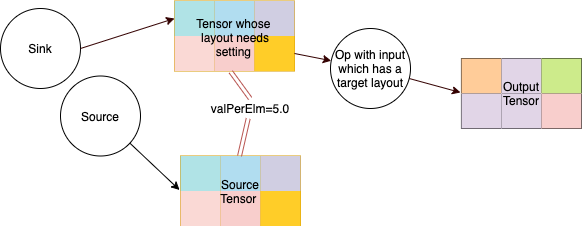

The diagram above was exported from draw.io. Its source (the exported page's mxGraphModel, read from the mxfile embedded in the PNG):
<mxGraphModel dx="1426" dy="921" grid="1" gridSize="10" guides="1" tooltips="1" connect="1" arrows="1" fold="1" page="1" pageScale="1" pageWidth="827" pageHeight="1169" math="0" shadow="0">
  <root>
    <mxCell id="0" />
    <mxCell id="1" parent="0" />
    <mxCell id="hc7EgdS8TopQbVFboABs-1" value="" style="shape=table;html=1;whiteSpace=wrap;startSize=0;container=1;collapsible=0;childLayout=tableLayout;fontFamily=Helvetica;fillColor=#ffe6cc;strokeColor=#d79b00;" vertex="1" parent="1">
      <mxGeometry x="354" y="182.5" width="120" height="70" as="geometry" />
    </mxCell>
    <mxCell id="hc7EgdS8TopQbVFboABs-2" value="" style="shape=partialRectangle;html=1;whiteSpace=wrap;collapsible=0;dropTarget=0;pointerEvents=0;fillColor=none;top=0;left=0;bottom=0;right=0;points=[[0,0.5],[1,0.5]];portConstraint=eastwest;" vertex="1" parent="hc7EgdS8TopQbVFboABs-1">
      <mxGeometry width="120" height="35" as="geometry" />
    </mxCell>
    <mxCell id="hc7EgdS8TopQbVFboABs-3" value="" style="shape=partialRectangle;html=1;whiteSpace=wrap;connectable=0;overflow=hidden;fillColor=#b0e3e6;top=0;left=0;bottom=0;right=0;strokeColor=#0e8088;" vertex="1" parent="hc7EgdS8TopQbVFboABs-2">
      <mxGeometry width="40" height="35" as="geometry" />
    </mxCell>
    <mxCell id="hc7EgdS8TopQbVFboABs-4" value="" style="shape=partialRectangle;html=1;whiteSpace=wrap;connectable=0;overflow=hidden;fillColor=#b1ddf0;top=0;left=0;bottom=0;right=0;strokeColor=#10739e;labelPosition=center;verticalLabelPosition=middle;align=center;verticalAlign=middle;" vertex="1" parent="hc7EgdS8TopQbVFboABs-2">
      <mxGeometry x="40" width="40" height="35" as="geometry" />
    </mxCell>
    <mxCell id="hc7EgdS8TopQbVFboABs-5" value="" style="shape=partialRectangle;html=1;whiteSpace=wrap;connectable=0;overflow=hidden;fillColor=#d0cee2;top=0;left=0;bottom=0;right=0;strokeColor=#56517e;" vertex="1" parent="hc7EgdS8TopQbVFboABs-2">
      <mxGeometry x="80" width="40" height="35" as="geometry" />
    </mxCell>
    <mxCell id="hc7EgdS8TopQbVFboABs-6" value="" style="shape=partialRectangle;html=1;whiteSpace=wrap;collapsible=0;dropTarget=0;pointerEvents=0;fillColor=none;top=0;left=0;bottom=0;right=0;points=[[0,0.5],[1,0.5]];portConstraint=eastwest;" vertex="1" parent="hc7EgdS8TopQbVFboABs-1">
      <mxGeometry y="35" width="120" height="35" as="geometry" />
    </mxCell>
    <mxCell id="hc7EgdS8TopQbVFboABs-7" value="" style="shape=partialRectangle;html=1;whiteSpace=wrap;connectable=0;overflow=hidden;fillColor=#fad9d5;top=0;left=0;bottom=0;right=0;strokeColor=#ae4132;" vertex="1" parent="hc7EgdS8TopQbVFboABs-6">
      <mxGeometry width="40" height="35" as="geometry" />
    </mxCell>
    <mxCell id="hc7EgdS8TopQbVFboABs-8" value="" style="shape=partialRectangle;html=1;whiteSpace=wrap;connectable=0;overflow=hidden;fillColor=#f8cecc;top=0;left=0;bottom=0;right=0;strokeColor=#b85450;" vertex="1" parent="hc7EgdS8TopQbVFboABs-6">
      <mxGeometry x="40" width="40" height="35" as="geometry" />
    </mxCell>
    <mxCell id="hc7EgdS8TopQbVFboABs-9" value="" style="shape=partialRectangle;html=1;whiteSpace=wrap;connectable=0;overflow=hidden;fillColor=#ffcd28;top=0;left=0;bottom=0;right=0;strokeColor=#d79b00;" vertex="1" parent="hc7EgdS8TopQbVFboABs-6">
      <mxGeometry x="80" width="40" height="35" as="geometry" />
    </mxCell>
    <mxCell id="-6lG72uoijFbQmzce9TR-4" value="Sink" style="ellipse;whiteSpace=wrap;html=1;" parent="1" vertex="1">
      <mxGeometry x="180" y="190" width="80" height="80" as="geometry" />
    </mxCell>
    <mxCell id="-6lG72uoijFbQmzce9TR-38" style="rounded=0;orthogonalLoop=1;jettySize=auto;html=1;entryX=-0.008;entryY=0.971;entryDx=0;entryDy=0;entryPerimeter=0;fontFamily=Helvetica;" parent="1" source="-6lG72uoijFbQmzce9TR-39" target="-6lG72uoijFbQmzce9TR-41" edge="1">
      <mxGeometry relative="1" as="geometry">
        <mxPoint x="290" y="341" as="sourcePoint" />
      </mxGeometry>
    </mxCell>
    <mxCell id="-6lG72uoijFbQmzce9TR-39" value="Source" style="ellipse;whiteSpace=wrap;html=1;" parent="1" vertex="1">
      <mxGeometry x="240" y="257.5" width="80" height="80" as="geometry" />
    </mxCell>
    <mxCell id="-6lG72uoijFbQmzce9TR-40" value="" style="shape=table;html=1;whiteSpace=wrap;startSize=0;container=1;collapsible=0;childLayout=tableLayout;fontFamily=Helvetica;fillColor=#ffe6cc;strokeColor=#d79b00;" parent="1" vertex="1">
      <mxGeometry x="360" y="337.5" width="120" height="70" as="geometry" />
    </mxCell>
    <mxCell id="-6lG72uoijFbQmzce9TR-41" value="" style="shape=partialRectangle;html=1;whiteSpace=wrap;collapsible=0;dropTarget=0;pointerEvents=0;fillColor=none;top=0;left=0;bottom=0;right=0;points=[[0,0.5],[1,0.5]];portConstraint=eastwest;" parent="-6lG72uoijFbQmzce9TR-40" vertex="1">
      <mxGeometry width="120" height="35" as="geometry" />
    </mxCell>
    <mxCell id="-6lG72uoijFbQmzce9TR-42" value="" style="shape=partialRectangle;html=1;whiteSpace=wrap;connectable=0;overflow=hidden;fillColor=#b0e3e6;top=0;left=0;bottom=0;right=0;strokeColor=#0e8088;" parent="-6lG72uoijFbQmzce9TR-41" vertex="1">
      <mxGeometry width="40" height="35" as="geometry" />
    </mxCell>
    <mxCell id="-6lG72uoijFbQmzce9TR-43" value="" style="shape=partialRectangle;html=1;whiteSpace=wrap;connectable=0;overflow=hidden;fillColor=#b1ddf0;top=0;left=0;bottom=0;right=0;strokeColor=#10739e;labelPosition=center;verticalLabelPosition=middle;align=center;verticalAlign=middle;" parent="-6lG72uoijFbQmzce9TR-41" vertex="1">
      <mxGeometry x="40" width="40" height="35" as="geometry" />
    </mxCell>
    <mxCell id="-6lG72uoijFbQmzce9TR-44" value="" style="shape=partialRectangle;html=1;whiteSpace=wrap;connectable=0;overflow=hidden;fillColor=#d0cee2;top=0;left=0;bottom=0;right=0;strokeColor=#56517e;" parent="-6lG72uoijFbQmzce9TR-41" vertex="1">
      <mxGeometry x="80" width="40" height="35" as="geometry" />
    </mxCell>
    <mxCell id="-6lG72uoijFbQmzce9TR-45" value="" style="shape=partialRectangle;html=1;whiteSpace=wrap;collapsible=0;dropTarget=0;pointerEvents=0;fillColor=none;top=0;left=0;bottom=0;right=0;points=[[0,0.5],[1,0.5]];portConstraint=eastwest;" parent="-6lG72uoijFbQmzce9TR-40" vertex="1">
      <mxGeometry y="35" width="120" height="35" as="geometry" />
    </mxCell>
    <mxCell id="-6lG72uoijFbQmzce9TR-46" value="" style="shape=partialRectangle;html=1;whiteSpace=wrap;connectable=0;overflow=hidden;fillColor=#fad9d5;top=0;left=0;bottom=0;right=0;strokeColor=#ae4132;" parent="-6lG72uoijFbQmzce9TR-45" vertex="1">
      <mxGeometry width="40" height="35" as="geometry" />
    </mxCell>
    <mxCell id="-6lG72uoijFbQmzce9TR-47" value="" style="shape=partialRectangle;html=1;whiteSpace=wrap;connectable=0;overflow=hidden;fillColor=#f8cecc;top=0;left=0;bottom=0;right=0;strokeColor=#b85450;" parent="-6lG72uoijFbQmzce9TR-45" vertex="1">
      <mxGeometry x="40" width="40" height="35" as="geometry" />
    </mxCell>
    <mxCell id="-6lG72uoijFbQmzce9TR-48" value="" style="shape=partialRectangle;html=1;whiteSpace=wrap;connectable=0;overflow=hidden;fillColor=#ffcd28;top=0;left=0;bottom=0;right=0;strokeColor=#d79b00;" parent="-6lG72uoijFbQmzce9TR-45" vertex="1">
      <mxGeometry x="80" width="40" height="35" as="geometry" />
    </mxCell>
    <mxCell id="-6lG72uoijFbQmzce9TR-51" value="" style="shape=link;html=1;fontFamily=Helvetica;entryX=0.492;entryY=0;entryDx=0;entryDy=0;entryPerimeter=0;fillColor=#f8cecc;strokeColor=#b85450;" parent="1" source="TW2ww-MPRKSN2_upmwK--17" target="-6lG72uoijFbQmzce9TR-41" edge="1">
      <mxGeometry width="100" relative="1" as="geometry">
        <mxPoint x="360" y="280" as="sourcePoint" />
        <mxPoint x="460" y="280" as="targetPoint" />
      </mxGeometry>
    </mxCell>
    <mxCell id="TW2ww-MPRKSN2_upmwK--15" style="edgeStyle=none;rounded=0;orthogonalLoop=1;jettySize=auto;html=1;entryX=-0.008;entryY=-0.029;entryDx=0;entryDy=0;entryPerimeter=0;strokeColor=#330000;fontFamily=Helvetica;" parent="1" source="-6lG72uoijFbQmzce9TR-52" target="TW2ww-MPRKSN2_upmwK--11" edge="1">
      <mxGeometry relative="1" as="geometry">
        <mxPoint x="620.0029979420297" y="268.6071012414641" as="sourcePoint" />
      </mxGeometry>
    </mxCell>
    <mxCell id="-6lG72uoijFbQmzce9TR-52" value="Op with input&lt;br&gt;which has a&lt;br&gt;target layout" style="ellipse;whiteSpace=wrap;html=1;" parent="1" vertex="1">
      <mxGeometry x="510" y="210" width="80" height="80" as="geometry" />
    </mxCell>
    <mxCell id="-6lG72uoijFbQmzce9TR-53" style="rounded=0;orthogonalLoop=1;jettySize=auto;html=1;fontFamily=Helvetica;strokeColor=#330000;exitX=1;exitY=0.5;exitDx=0;exitDy=0;" parent="1" source="hc7EgdS8TopQbVFboABs-6" target="-6lG72uoijFbQmzce9TR-52" edge="1">
      <mxGeometry relative="1" as="geometry">
        <mxPoint x="474" y="232.5" as="sourcePoint" />
      </mxGeometry>
    </mxCell>
    <mxCell id="TW2ww-MPRKSN2_upmwK--5" value="" style="endArrow=classic;html=1;strokeColor=#330000;fontFamily=Helvetica;exitX=1;exitY=0.5;exitDx=0;exitDy=0;entryX=0;entryY=0.5;entryDx=0;entryDy=0;" parent="1" source="-6lG72uoijFbQmzce9TR-4" target="hc7EgdS8TopQbVFboABs-2" edge="1">
      <mxGeometry width="50" height="50" relative="1" as="geometry">
        <mxPoint x="390" y="320" as="sourcePoint" />
        <mxPoint x="351.96000000000004" y="218.01" as="targetPoint" />
      </mxGeometry>
    </mxCell>
    <mxCell id="TW2ww-MPRKSN2_upmwK--6" value="" style="shape=table;html=1;whiteSpace=wrap;startSize=0;container=1;collapsible=0;childLayout=tableLayout;fontFamily=Helvetica;" parent="1" vertex="1">
      <mxGeometry x="640.94" y="240" width="120" height="70" as="geometry" />
    </mxCell>
    <mxCell id="TW2ww-MPRKSN2_upmwK--7" value="" style="shape=partialRectangle;html=1;whiteSpace=wrap;collapsible=0;dropTarget=0;pointerEvents=0;fillColor=none;top=0;left=0;bottom=0;right=0;points=[[0,0.5],[1,0.5]];portConstraint=eastwest;" parent="TW2ww-MPRKSN2_upmwK--6" vertex="1">
      <mxGeometry width="120" height="35" as="geometry" />
    </mxCell>
    <mxCell id="TW2ww-MPRKSN2_upmwK--8" value="" style="shape=partialRectangle;html=1;whiteSpace=wrap;connectable=0;overflow=hidden;top=0;left=0;bottom=0;right=0;fillColor=#ffcc99;strokeColor=#36393d;" parent="TW2ww-MPRKSN2_upmwK--7" vertex="1">
      <mxGeometry width="40" height="35" as="geometry" />
    </mxCell>
    <mxCell id="TW2ww-MPRKSN2_upmwK--9" value="" style="shape=partialRectangle;html=1;whiteSpace=wrap;connectable=0;overflow=hidden;top=0;left=0;bottom=0;right=0;labelPosition=center;verticalLabelPosition=middle;align=center;verticalAlign=middle;fillColor=#e1d5e7;strokeColor=#9673a6;" parent="TW2ww-MPRKSN2_upmwK--7" vertex="1">
      <mxGeometry x="40" width="40" height="35" as="geometry" />
    </mxCell>
    <mxCell id="TW2ww-MPRKSN2_upmwK--10" value="" style="shape=partialRectangle;html=1;whiteSpace=wrap;connectable=0;overflow=hidden;top=0;left=0;bottom=0;right=0;fillColor=#cdeb8b;strokeColor=#36393d;" parent="TW2ww-MPRKSN2_upmwK--7" vertex="1">
      <mxGeometry x="80" width="40" height="35" as="geometry" />
    </mxCell>
    <mxCell id="TW2ww-MPRKSN2_upmwK--11" value="" style="shape=partialRectangle;html=1;whiteSpace=wrap;collapsible=0;dropTarget=0;pointerEvents=0;fillColor=none;top=0;left=0;bottom=0;right=0;points=[[0,0.5],[1,0.5]];portConstraint=eastwest;" parent="TW2ww-MPRKSN2_upmwK--6" vertex="1">
      <mxGeometry y="35" width="120" height="35" as="geometry" />
    </mxCell>
    <mxCell id="TW2ww-MPRKSN2_upmwK--12" value="" style="shape=partialRectangle;html=1;whiteSpace=wrap;connectable=0;overflow=hidden;top=0;left=0;bottom=0;right=0;fillColor=#e1d5e7;strokeColor=#9673a6;" parent="TW2ww-MPRKSN2_upmwK--11" vertex="1">
      <mxGeometry width="40" height="35" as="geometry" />
    </mxCell>
    <mxCell id="TW2ww-MPRKSN2_upmwK--13" value="" style="shape=partialRectangle;html=1;whiteSpace=wrap;connectable=0;overflow=hidden;top=0;left=0;bottom=0;right=0;fillColor=#e1d5e7;strokeColor=#9673a6;" parent="TW2ww-MPRKSN2_upmwK--11" vertex="1">
      <mxGeometry x="40" width="40" height="35" as="geometry" />
    </mxCell>
    <mxCell id="TW2ww-MPRKSN2_upmwK--14" value="" style="shape=partialRectangle;html=1;whiteSpace=wrap;connectable=0;overflow=hidden;top=0;left=0;bottom=0;right=0;fillColor=#f8cecc;strokeColor=#b85450;" parent="TW2ww-MPRKSN2_upmwK--11" vertex="1">
      <mxGeometry x="80" width="40" height="35" as="geometry" />
    </mxCell>
    <mxCell id="TW2ww-MPRKSN2_upmwK--16" value="Output&lt;br&gt;Tensor" style="text;html=1;strokeColor=none;fillColor=none;align=center;verticalAlign=middle;whiteSpace=wrap;rounded=0;fontFamily=Helvetica;" parent="1" vertex="1">
      <mxGeometry x="680.94" y="265" width="40" height="20" as="geometry" />
    </mxCell>
    <mxCell id="1L9O9lIoIm3taDEKlG9w-1" value="Tensor whose&amp;nbsp;&lt;br&gt;layout needs&lt;br&gt;setting&amp;nbsp;" style="text;html=1;strokeColor=none;fillColor=none;align=center;verticalAlign=middle;whiteSpace=wrap;rounded=0;" parent="1" vertex="1">
      <mxGeometry x="360" y="194" width="110" height="50" as="geometry" />
    </mxCell>
    <mxCell id="TW2ww-MPRKSN2_upmwK--17" value="valPerElm=5.0" style="text;html=1;strokeColor=none;fillColor=none;align=center;verticalAlign=middle;whiteSpace=wrap;rounded=0;fontFamily=Helvetica;" parent="1" vertex="1">
      <mxGeometry x="410" y="280" width="40" height="20" as="geometry" />
    </mxCell>
    <mxCell id="u9svuojvtgqmGONCTgbP-1" value="" style="shape=link;html=1;fontFamily=Helvetica;entryX=0.492;entryY=0;entryDx=0;entryDy=0;entryPerimeter=0;fillColor=#f8cecc;strokeColor=#b85450;exitX=0.469;exitY=1.024;exitDx=0;exitDy=0;exitPerimeter=0;" parent="1" source="hc7EgdS8TopQbVFboABs-6" target="TW2ww-MPRKSN2_upmwK--17" edge="1">
      <mxGeometry width="100" relative="1" as="geometry">
        <mxPoint x="419.7768421052631" y="250" as="sourcePoint" />
        <mxPoint x="419.03999999999996" y="300" as="targetPoint" />
      </mxGeometry>
    </mxCell>
    <mxCell id="-6lG72uoijFbQmzce9TR-24" value="Source Tensor&amp;nbsp;" style="text;html=1;strokeColor=none;fillColor=none;align=center;verticalAlign=middle;whiteSpace=wrap;rounded=0;fontFamily=Helvetica;" parent="1" vertex="1">
      <mxGeometry x="390" y="358" width="60" height="30" as="geometry" />
    </mxCell>
  </root>
</mxGraphModel>